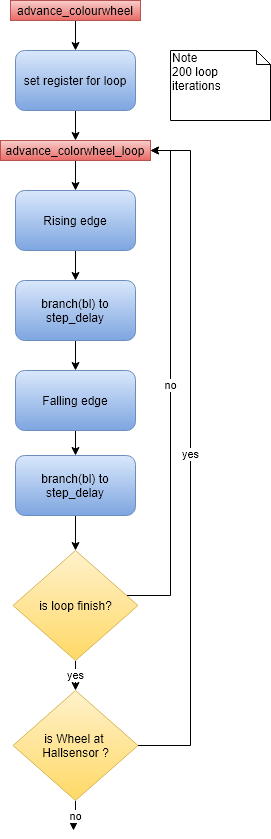

The diagram above was exported from draw.io. Its source (the exported page's mxGraphModel, read from the mxfile embedded in the PNG):
<mxGraphModel dx="788" dy="519" grid="1" gridSize="10" guides="1" tooltips="1" connect="1" arrows="1" fold="1" page="1" pageScale="1" pageWidth="827" pageHeight="1169" math="0" shadow="0">
  <root>
    <mxCell id="0" />
    <mxCell id="1" parent="0" />
    <mxCell id="3Xbq6vHQorGmpI-kiK_a-26" value="" style="edgeStyle=orthogonalEdgeStyle;rounded=0;orthogonalLoop=1;jettySize=auto;html=1;" edge="1" parent="1" source="3Xbq6vHQorGmpI-kiK_a-2" target="3Xbq6vHQorGmpI-kiK_a-3">
      <mxGeometry relative="1" as="geometry" />
    </mxCell>
    <mxCell id="3Xbq6vHQorGmpI-kiK_a-2" value="advance_colourwheel" style="text;html=1;strokeColor=#b85450;fillColor=#f8cecc;align=center;verticalAlign=middle;whiteSpace=wrap;rounded=0;gradientColor=#ea6b66;" vertex="1" parent="1">
      <mxGeometry x="120" y="60" width="130" height="20" as="geometry" />
    </mxCell>
    <mxCell id="3Xbq6vHQorGmpI-kiK_a-25" style="edgeStyle=orthogonalEdgeStyle;rounded=0;orthogonalLoop=1;jettySize=auto;html=1;entryX=0.5;entryY=0;entryDx=0;entryDy=0;" edge="1" parent="1" source="3Xbq6vHQorGmpI-kiK_a-3" target="3Xbq6vHQorGmpI-kiK_a-4">
      <mxGeometry relative="1" as="geometry" />
    </mxCell>
    <mxCell id="3Xbq6vHQorGmpI-kiK_a-3" value="set register for loop" style="rounded=1;whiteSpace=wrap;html=1;gradientColor=#7ea6e0;fillColor=#dae8fc;strokeColor=#6c8ebf;" vertex="1" parent="1">
      <mxGeometry x="125" y="110" width="120" height="60" as="geometry" />
    </mxCell>
    <mxCell id="3Xbq6vHQorGmpI-kiK_a-18" value="" style="edgeStyle=orthogonalEdgeStyle;rounded=0;orthogonalLoop=1;jettySize=auto;html=1;" edge="1" parent="1" source="3Xbq6vHQorGmpI-kiK_a-4" target="3Xbq6vHQorGmpI-kiK_a-5">
      <mxGeometry relative="1" as="geometry" />
    </mxCell>
    <mxCell id="3Xbq6vHQorGmpI-kiK_a-4" value="advance_colorwheel_loop" style="text;html=1;strokeColor=#b85450;fillColor=#f8cecc;align=center;verticalAlign=middle;whiteSpace=wrap;rounded=0;gradientColor=#ea6b66;" vertex="1" parent="1">
      <mxGeometry x="110" y="200" width="150" height="20" as="geometry" />
    </mxCell>
    <mxCell id="3Xbq6vHQorGmpI-kiK_a-19" value="" style="edgeStyle=orthogonalEdgeStyle;rounded=0;orthogonalLoop=1;jettySize=auto;html=1;" edge="1" parent="1" source="3Xbq6vHQorGmpI-kiK_a-5" target="3Xbq6vHQorGmpI-kiK_a-6">
      <mxGeometry relative="1" as="geometry" />
    </mxCell>
    <mxCell id="3Xbq6vHQorGmpI-kiK_a-5" value="Rising edge" style="rounded=1;whiteSpace=wrap;html=1;gradientColor=#7ea6e0;fillColor=#dae8fc;strokeColor=#6c8ebf;" vertex="1" parent="1">
      <mxGeometry x="125" y="250" width="120" height="60" as="geometry" />
    </mxCell>
    <mxCell id="3Xbq6vHQorGmpI-kiK_a-20" value="" style="edgeStyle=orthogonalEdgeStyle;rounded=0;orthogonalLoop=1;jettySize=auto;html=1;" edge="1" parent="1" source="3Xbq6vHQorGmpI-kiK_a-6" target="3Xbq6vHQorGmpI-kiK_a-7">
      <mxGeometry relative="1" as="geometry" />
    </mxCell>
    <mxCell id="3Xbq6vHQorGmpI-kiK_a-6" value="branch(bl) to&lt;br&gt;step_delay" style="rounded=1;whiteSpace=wrap;html=1;gradientColor=#7ea6e0;fillColor=#dae8fc;strokeColor=#6c8ebf;" vertex="1" parent="1">
      <mxGeometry x="125" y="340" width="120" height="60" as="geometry" />
    </mxCell>
    <mxCell id="3Xbq6vHQorGmpI-kiK_a-21" value="" style="edgeStyle=orthogonalEdgeStyle;rounded=0;orthogonalLoop=1;jettySize=auto;html=1;" edge="1" parent="1" source="3Xbq6vHQorGmpI-kiK_a-7" target="3Xbq6vHQorGmpI-kiK_a-8">
      <mxGeometry relative="1" as="geometry" />
    </mxCell>
    <mxCell id="3Xbq6vHQorGmpI-kiK_a-7" value="Falling edge" style="rounded=1;whiteSpace=wrap;html=1;gradientColor=#7ea6e0;fillColor=#dae8fc;strokeColor=#6c8ebf;" vertex="1" parent="1">
      <mxGeometry x="125" y="430" width="120" height="60" as="geometry" />
    </mxCell>
    <mxCell id="3Xbq6vHQorGmpI-kiK_a-22" value="" style="edgeStyle=orthogonalEdgeStyle;rounded=0;orthogonalLoop=1;jettySize=auto;html=1;" edge="1" parent="1" source="3Xbq6vHQorGmpI-kiK_a-8" target="3Xbq6vHQorGmpI-kiK_a-9">
      <mxGeometry relative="1" as="geometry" />
    </mxCell>
    <mxCell id="3Xbq6vHQorGmpI-kiK_a-8" value="branch(bl) to&lt;br&gt;step_delay" style="rounded=1;whiteSpace=wrap;html=1;gradientColor=#7ea6e0;fillColor=#dae8fc;strokeColor=#6c8ebf;" vertex="1" parent="1">
      <mxGeometry x="125" y="515" width="120" height="60" as="geometry" />
    </mxCell>
    <mxCell id="3Xbq6vHQorGmpI-kiK_a-10" value="no" style="edgeStyle=orthogonalEdgeStyle;rounded=0;orthogonalLoop=1;jettySize=auto;html=1;entryX=1;entryY=0.5;entryDx=0;entryDy=0;" edge="1" parent="1" source="3Xbq6vHQorGmpI-kiK_a-9" target="3Xbq6vHQorGmpI-kiK_a-4">
      <mxGeometry relative="1" as="geometry">
        <Array as="points">
          <mxPoint x="280" y="655" />
          <mxPoint x="280" y="210" />
        </Array>
      </mxGeometry>
    </mxCell>
    <mxCell id="3Xbq6vHQorGmpI-kiK_a-13" value="yes" style="edgeStyle=orthogonalEdgeStyle;rounded=0;orthogonalLoop=1;jettySize=auto;html=1;" edge="1" parent="1" source="3Xbq6vHQorGmpI-kiK_a-9" target="3Xbq6vHQorGmpI-kiK_a-12">
      <mxGeometry relative="1" as="geometry" />
    </mxCell>
    <mxCell id="3Xbq6vHQorGmpI-kiK_a-9" value="is loop finish?" style="rhombus;whiteSpace=wrap;html=1;gradientColor=#ffd966;fillColor=#fff2cc;strokeColor=#d6b656;" vertex="1" parent="1">
      <mxGeometry x="122.5" y="610" width="125" height="110" as="geometry" />
    </mxCell>
    <mxCell id="3Xbq6vHQorGmpI-kiK_a-15" value="yes" style="edgeStyle=orthogonalEdgeStyle;rounded=0;orthogonalLoop=1;jettySize=auto;html=1;entryX=1;entryY=0.5;entryDx=0;entryDy=0;exitX=1;exitY=0.5;exitDx=0;exitDy=0;" edge="1" parent="1" source="3Xbq6vHQorGmpI-kiK_a-12" target="3Xbq6vHQorGmpI-kiK_a-4">
      <mxGeometry relative="1" as="geometry">
        <mxPoint x="320" y="207.33334350585938" as="targetPoint" />
        <Array as="points">
          <mxPoint x="300" y="805" />
          <mxPoint x="300" y="210" />
        </Array>
      </mxGeometry>
    </mxCell>
    <mxCell id="3Xbq6vHQorGmpI-kiK_a-17" value="no" style="edgeStyle=orthogonalEdgeStyle;rounded=0;orthogonalLoop=1;jettySize=auto;html=1;" edge="1" parent="1" source="3Xbq6vHQorGmpI-kiK_a-12">
      <mxGeometry relative="1" as="geometry">
        <mxPoint x="183" y="890" as="targetPoint" />
      </mxGeometry>
    </mxCell>
    <mxCell id="3Xbq6vHQorGmpI-kiK_a-12" value="is Wheel at &lt;br&gt;Hallsensor ?" style="rhombus;whiteSpace=wrap;html=1;gradientColor=#ffd966;fillColor=#fff2cc;strokeColor=#d6b656;" vertex="1" parent="1">
      <mxGeometry x="122.5" y="750" width="125" height="110" as="geometry" />
    </mxCell>
    <mxCell id="3Xbq6vHQorGmpI-kiK_a-27" value="Note&lt;br&gt;200 loop iterations" style="shape=note;whiteSpace=wrap;html=1;size=14;verticalAlign=top;align=left;spacingTop=-6;" vertex="1" parent="1">
      <mxGeometry x="280" y="110" width="100" height="70" as="geometry" />
    </mxCell>
  </root>
</mxGraphModel>